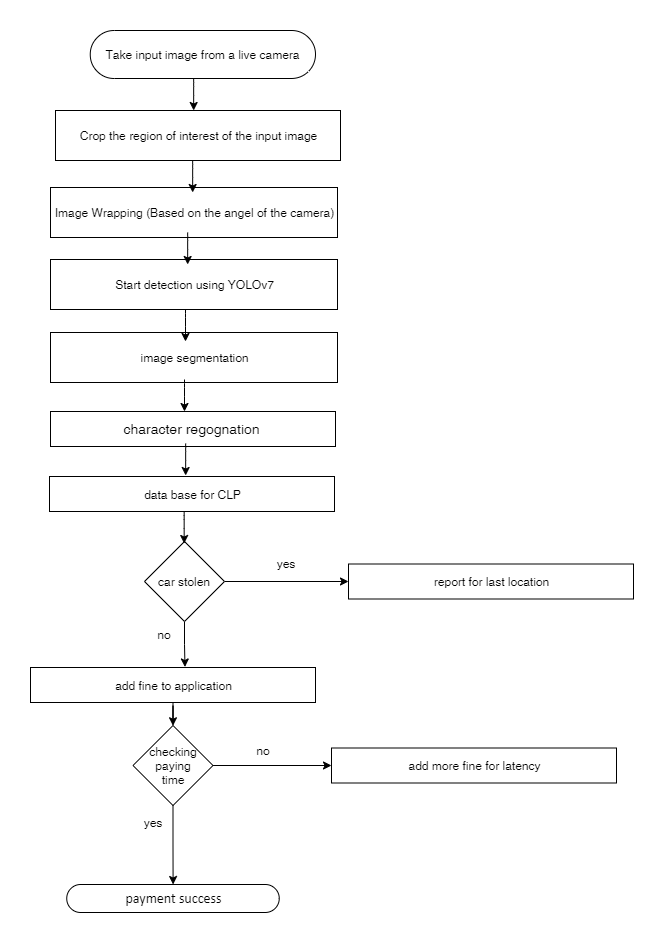

The diagram above was exported from draw.io. Its source (the exported page's mxGraphModel, read from the mxfile embedded in the PNG):
<mxGraphModel dx="1024" dy="592" grid="0" gridSize="10" guides="1" tooltips="1" connect="1" arrows="1" fold="1" page="1" pageScale="1" pageWidth="827" pageHeight="1169" math="0" shadow="0">
  <root>
    <mxCell id="WIyWlLk6GJQsqaUBKTNV-0" />
    <mxCell id="WIyWlLk6GJQsqaUBKTNV-1" parent="WIyWlLk6GJQsqaUBKTNV-0" />
    <mxCell id="D1I0Du6G4fAkrcEbwj3z-0" value="&lt;span&gt;Take input image from a live camera&lt;/span&gt;" style="html=1;dashed=0;whitespace=wrap;shape=mxgraph.dfd.start" parent="WIyWlLk6GJQsqaUBKTNV-1" vertex="1">
      <mxGeometry x="260.75" y="45" width="225.25" height="48" as="geometry" />
    </mxCell>
    <mxCell id="D1I0Du6G4fAkrcEbwj3z-1" value="&lt;span style=&quot;font-family: &amp;#34;calibri&amp;#34; , sans-serif ; font-size: 14px&quot;&gt;payment success&lt;/span&gt;" style="html=1;dashed=0;whitespace=wrap;shape=mxgraph.dfd.start" parent="WIyWlLk6GJQsqaUBKTNV-1" vertex="1">
      <mxGeometry x="237.25" y="899" width="212.5" height="28" as="geometry" />
    </mxCell>
    <mxCell id="D1I0Du6G4fAkrcEbwj3z-4" value="Image Wrapping (Based on the angel of the camera)" style="html=1;dashed=0;whitespace=wrap;" parent="WIyWlLk6GJQsqaUBKTNV-1" vertex="1">
      <mxGeometry x="221" y="202" width="287" height="50" as="geometry" />
    </mxCell>
    <mxCell id="D1I0Du6G4fAkrcEbwj3z-5" value="Start detection using YOLOv7" style="html=1;dashed=0;whitespace=wrap;" parent="WIyWlLk6GJQsqaUBKTNV-1" vertex="1">
      <mxGeometry x="221" y="274" width="287" height="50" as="geometry" />
    </mxCell>
    <mxCell id="D1I0Du6G4fAkrcEbwj3z-9" value="&lt;p class=&quot;MsoNormal&quot;&gt;&lt;br&gt;&lt;/p&gt;&lt;p class=&quot;MsoNormal&quot;&gt;&lt;font style=&quot;font-size: 14px&quot;&gt;&lt;span class=&quot;fontstyle0&quot;&gt;character regognation&amp;nbsp;&lt;/span&gt;&lt;/font&gt;&lt;/p&gt;&lt;p class=&quot;MsoNormal&quot;&gt;&lt;font style=&quot;font-size: 14px&quot;&gt;&lt;br style=&quot;line-height: normal&quot;&gt;&lt;/font&gt;&lt;/p&gt;" style="html=1;dashed=0;whitespace=wrap;" parent="WIyWlLk6GJQsqaUBKTNV-1" vertex="1">
      <mxGeometry x="221" y="426" width="285" height="35" as="geometry" />
    </mxCell>
    <mxCell id="huyAjNvcOMVN8JCy6RAq-0" value="image segmentation" style="html=1;dashed=0;whitespace=wrap;" parent="WIyWlLk6GJQsqaUBKTNV-1" vertex="1">
      <mxGeometry x="221" y="347" width="287" height="50" as="geometry" />
    </mxCell>
    <mxCell id="huyAjNvcOMVN8JCy6RAq-26" style="edgeStyle=orthogonalEdgeStyle;rounded=0;orthogonalLoop=1;jettySize=auto;html=1;" parent="WIyWlLk6GJQsqaUBKTNV-1" source="huyAjNvcOMVN8JCy6RAq-1" edge="1">
      <mxGeometry relative="1" as="geometry">
        <mxPoint x="343.5" y="740.2758831155711" as="targetPoint" />
      </mxGeometry>
    </mxCell>
    <mxCell id="huyAjNvcOMVN8JCy6RAq-1" value="&lt;p class=&quot;MsoNormal&quot;&gt;add fine to application&lt;/p&gt;" style="html=1;dashed=0;whitespace=wrap;" parent="WIyWlLk6GJQsqaUBKTNV-1" vertex="1">
      <mxGeometry x="201" y="682" width="285" height="35" as="geometry" />
    </mxCell>
    <mxCell id="huyAjNvcOMVN8JCy6RAq-2" value="&lt;p class=&quot;MsoNormal&quot;&gt;data base for CLP&lt;/p&gt;" style="html=1;dashed=0;whitespace=wrap;" parent="WIyWlLk6GJQsqaUBKTNV-1" vertex="1">
      <mxGeometry x="220" y="491" width="285" height="35" as="geometry" />
    </mxCell>
    <mxCell id="huyAjNvcOMVN8JCy6RAq-4" value="&lt;p class=&quot;MsoNormal&quot;&gt;add more fine for latency&lt;/p&gt;" style="html=1;dashed=0;whitespace=wrap;" parent="WIyWlLk6GJQsqaUBKTNV-1" vertex="1">
      <mxGeometry x="502" y="762.5" width="285" height="35" as="geometry" />
    </mxCell>
    <mxCell id="huyAjNvcOMVN8JCy6RAq-6" value="&lt;p class=&quot;MsoNormal&quot;&gt;report for last location&lt;/p&gt;" style="html=1;dashed=0;whitespace=wrap;" parent="WIyWlLk6GJQsqaUBKTNV-1" vertex="1">
      <mxGeometry x="519" y="578.5" width="285" height="35" as="geometry" />
    </mxCell>
    <mxCell id="huyAjNvcOMVN8JCy6RAq-19" style="edgeStyle=orthogonalEdgeStyle;rounded=0;orthogonalLoop=1;jettySize=auto;html=1;entryX=0;entryY=0.5;entryDx=0;entryDy=0;" parent="WIyWlLk6GJQsqaUBKTNV-1" source="huyAjNvcOMVN8JCy6RAq-7" target="huyAjNvcOMVN8JCy6RAq-6" edge="1">
      <mxGeometry relative="1" as="geometry" />
    </mxCell>
    <mxCell id="huyAjNvcOMVN8JCy6RAq-21" style="edgeStyle=orthogonalEdgeStyle;rounded=0;orthogonalLoop=1;jettySize=auto;html=1;entryX=0.542;entryY=-0.015;entryDx=0;entryDy=0;entryPerimeter=0;" parent="WIyWlLk6GJQsqaUBKTNV-1" source="huyAjNvcOMVN8JCy6RAq-7" target="huyAjNvcOMVN8JCy6RAq-1" edge="1">
      <mxGeometry relative="1" as="geometry" />
    </mxCell>
    <mxCell id="huyAjNvcOMVN8JCy6RAq-7" value="car stolen" style="rhombus;whiteSpace=wrap;html=1;" parent="WIyWlLk6GJQsqaUBKTNV-1" vertex="1">
      <mxGeometry x="315" y="556" width="80" height="80" as="geometry" />
    </mxCell>
    <mxCell id="huyAjNvcOMVN8JCy6RAq-27" style="edgeStyle=orthogonalEdgeStyle;rounded=0;orthogonalLoop=1;jettySize=auto;html=1;entryX=0;entryY=0.5;entryDx=0;entryDy=0;" parent="WIyWlLk6GJQsqaUBKTNV-1" source="huyAjNvcOMVN8JCy6RAq-9" target="huyAjNvcOMVN8JCy6RAq-4" edge="1">
      <mxGeometry relative="1" as="geometry" />
    </mxCell>
    <mxCell id="huyAjNvcOMVN8JCy6RAq-28" style="edgeStyle=orthogonalEdgeStyle;rounded=0;orthogonalLoop=1;jettySize=auto;html=1;" parent="WIyWlLk6GJQsqaUBKTNV-1" source="huyAjNvcOMVN8JCy6RAq-9" target="D1I0Du6G4fAkrcEbwj3z-1" edge="1">
      <mxGeometry relative="1" as="geometry" />
    </mxCell>
    <mxCell id="huyAjNvcOMVN8JCy6RAq-9" value="checking&lt;br&gt;paying&lt;br&gt;time" style="rhombus;whiteSpace=wrap;html=1;" parent="WIyWlLk6GJQsqaUBKTNV-1" vertex="1">
      <mxGeometry x="303.5" y="740" width="80" height="80" as="geometry" />
    </mxCell>
    <mxCell id="huyAjNvcOMVN8JCy6RAq-10" value="" style="endArrow=classic;html=1;" parent="WIyWlLk6GJQsqaUBKTNV-1" edge="1">
      <mxGeometry width="50" height="50" relative="1" as="geometry">
        <mxPoint x="364.15999999999997" y="93" as="sourcePoint" />
        <mxPoint x="364.15999999999997" y="125" as="targetPoint" />
        <Array as="points">
          <mxPoint x="364.15999999999997" y="101" />
        </Array>
      </mxGeometry>
    </mxCell>
    <mxCell id="huyAjNvcOMVN8JCy6RAq-11" value="" style="endArrow=classic;html=1;" parent="WIyWlLk6GJQsqaUBKTNV-1" edge="1">
      <mxGeometry width="50" height="50" relative="1" as="geometry">
        <mxPoint x="363.15999999999985" y="174.99999999999994" as="sourcePoint" />
        <mxPoint x="363.15999999999985" y="207" as="targetPoint" />
        <Array as="points">
          <mxPoint x="363.15999999999997" y="183" />
        </Array>
      </mxGeometry>
    </mxCell>
    <mxCell id="huyAjNvcOMVN8JCy6RAq-12" value="" style="endArrow=classic;html=1;" parent="WIyWlLk6GJQsqaUBKTNV-1" edge="1">
      <mxGeometry width="50" height="50" relative="1" as="geometry">
        <mxPoint x="358.15999999999985" y="246.99999999999994" as="sourcePoint" />
        <mxPoint x="358.15999999999985" y="279" as="targetPoint" />
        <Array as="points">
          <mxPoint x="358.15999999999997" y="255" />
        </Array>
      </mxGeometry>
    </mxCell>
    <mxCell id="huyAjNvcOMVN8JCy6RAq-13" value="" style="endArrow=classic;html=1;" parent="WIyWlLk6GJQsqaUBKTNV-1" edge="1">
      <mxGeometry width="50" height="50" relative="1" as="geometry">
        <mxPoint x="355.9999999999999" y="323.99999999999994" as="sourcePoint" />
        <mxPoint x="355.9999999999999" y="356" as="targetPoint" />
        <Array as="points">
          <mxPoint x="356" y="332" />
        </Array>
      </mxGeometry>
    </mxCell>
    <mxCell id="huyAjNvcOMVN8JCy6RAq-14" value="" style="endArrow=classic;html=1;startArrow=none;" parent="WIyWlLk6GJQsqaUBKTNV-1" source="D1I0Du6G4fAkrcEbwj3z-3" edge="1">
      <mxGeometry width="50" height="50" relative="1" as="geometry">
        <mxPoint x="404.15999999999985" y="132.99999999999994" as="sourcePoint" />
        <mxPoint x="404.15999999999985" y="165" as="targetPoint" />
        <Array as="points">
          <mxPoint x="404.15999999999997" y="141" />
        </Array>
      </mxGeometry>
    </mxCell>
    <mxCell id="D1I0Du6G4fAkrcEbwj3z-3" value="Crop the region of interest of the input image" style="html=1;dashed=0;whitespace=wrap;" parent="WIyWlLk6GJQsqaUBKTNV-1" vertex="1">
      <mxGeometry x="226" y="125" width="285" height="50" as="geometry" />
    </mxCell>
    <mxCell id="huyAjNvcOMVN8JCy6RAq-16" value="" style="endArrow=classic;html=1;" parent="WIyWlLk6GJQsqaUBKTNV-1" edge="1">
      <mxGeometry width="50" height="50" relative="1" as="geometry">
        <mxPoint x="354.65999999999985" y="526" as="sourcePoint" />
        <mxPoint x="354.65999999999985" y="558" as="targetPoint" />
        <Array as="points">
          <mxPoint x="354.65999999999997" y="534" />
        </Array>
      </mxGeometry>
    </mxCell>
    <mxCell id="huyAjNvcOMVN8JCy6RAq-17" value="" style="endArrow=classic;html=1;" parent="WIyWlLk6GJQsqaUBKTNV-1" edge="1">
      <mxGeometry width="50" height="50" relative="1" as="geometry">
        <mxPoint x="356.15999999999985" y="457.99999999999994" as="sourcePoint" />
        <mxPoint x="356.15999999999985" y="490" as="targetPoint" />
        <Array as="points">
          <mxPoint x="356.15999999999997" y="466" />
        </Array>
      </mxGeometry>
    </mxCell>
    <mxCell id="huyAjNvcOMVN8JCy6RAq-18" value="" style="endArrow=classic;html=1;" parent="WIyWlLk6GJQsqaUBKTNV-1" edge="1">
      <mxGeometry width="50" height="50" relative="1" as="geometry">
        <mxPoint x="354.9999999999999" y="393.99999999999994" as="sourcePoint" />
        <mxPoint x="354.9999999999999" y="426" as="targetPoint" />
        <Array as="points">
          <mxPoint x="355" y="402" />
        </Array>
      </mxGeometry>
    </mxCell>
    <mxCell id="huyAjNvcOMVN8JCy6RAq-22" value="yes" style="text;html=1;strokeColor=none;fillColor=none;align=center;verticalAlign=middle;whiteSpace=wrap;rounded=0;" parent="WIyWlLk6GJQsqaUBKTNV-1" vertex="1">
      <mxGeometry x="437" y="568" width="40" height="20" as="geometry" />
    </mxCell>
    <mxCell id="huyAjNvcOMVN8JCy6RAq-23" value="no" style="text;html=1;strokeColor=none;fillColor=none;align=center;verticalAlign=middle;whiteSpace=wrap;rounded=0;" parent="WIyWlLk6GJQsqaUBKTNV-1" vertex="1">
      <mxGeometry x="315" y="639" width="40" height="20" as="geometry" />
    </mxCell>
    <mxCell id="huyAjNvcOMVN8JCy6RAq-29" value="yes" style="text;html=1;strokeColor=none;fillColor=none;align=center;verticalAlign=middle;whiteSpace=wrap;rounded=0;" parent="WIyWlLk6GJQsqaUBKTNV-1" vertex="1">
      <mxGeometry x="303.5" y="827" width="40" height="20" as="geometry" />
    </mxCell>
    <mxCell id="huyAjNvcOMVN8JCy6RAq-30" value="no" style="text;html=1;strokeColor=none;fillColor=none;align=center;verticalAlign=middle;whiteSpace=wrap;rounded=0;" parent="WIyWlLk6GJQsqaUBKTNV-1" vertex="1">
      <mxGeometry x="414" y="755" width="40" height="20" as="geometry" />
    </mxCell>
  </root>
</mxGraphModel>